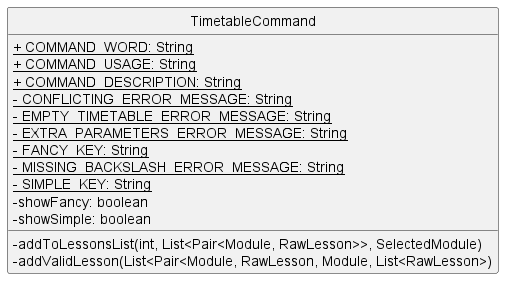

The diagram above was rendered by PlantUML. Its source (embedded in the PNG):
@startuml
'https://plantuml.com/sequence-diagram
hide circle
skinparam classAttributeIconSize 0

class TimetableCommand {
    <u>+ COMMAND_WORD: String
    <u>+ COMMAND_USAGE: String
    <u>+ COMMAND_DESCRIPTION: String
    <u>- CONFLICTING_ERROR_MESSAGE: String
    <u>- EMPTY_TIMETABLE_ERROR_MESSAGE: String
    <u>- EXTRA_PARAMETERS_ERROR_MESSAGE: String
    <u>- FANCY_KEY: String
    <u>- MISSING_BACKSLASH_ERROR_MESSAGE: String
    <u>- SIMPLE_KEY: String
    - showFancy: boolean
    - showSimple: boolean

    - addToLessonsList(int, List<Pair<Module, RawLesson>>, SelectedModule)
    - addValidLesson(List<Pair<Module, RawLesson, Module, List<RawLesson>)
}
@enduml